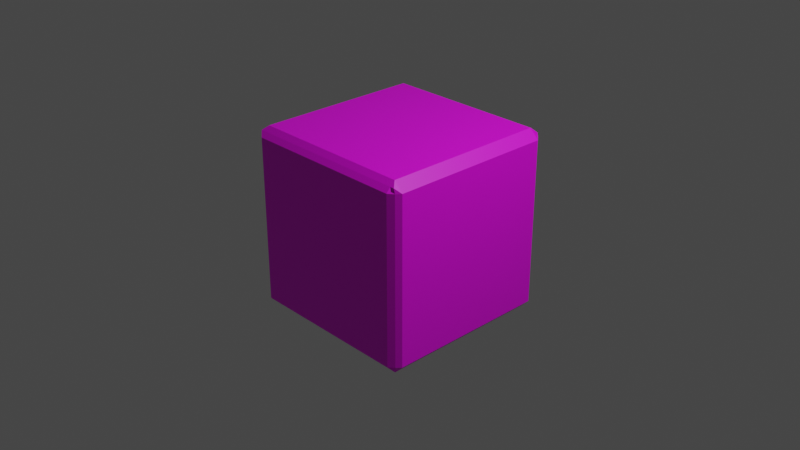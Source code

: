 # Source: Boss.blend  (saved by Blender 3.3.6; exported with 4.5.12 LTS)
import bpy
from mathutils import Matrix  # noqa: F401  (used for matrix-valued properties, if any)

bpy.ops.wm.read_factory_settings(use_empty=True)
scene = bpy.context.scene
scene.name = 'Scene'

# ---- collections
col_collection = bpy.data.collections.new('Collection'); scene.collection.children.link(col_collection)

# ---- images (referenced by path relative to the original .blend; pixels are not part of the script)
import os
ASSET_DIR = os.environ.get("B2B_ASSET_DIR", "")  # directory of the original .blend (textures are referenced by path, not embedded)
HERE = os.path.dirname(os.path.abspath(__file__))  # packed textures are extracted next to this script under _unpacked/

def load_image(name, relpath, width, height, colorspace="sRGB"):
    """Load a texture the original file referenced (path relative to the .blend, or extracted next to this script)."""
    p = next((c for c in (os.path.join(HERE, relpath), os.path.join(ASSET_DIR, relpath)) if relpath and os.path.exists(c)), "")
    if p:
        img = bpy.data.images.load(p, check_existing=True)
        img.name = name
    else:  # same state as the original file: an image datablock whose file is absent (Cycles renders it pink)
        img = bpy.data.images.new(name, width, height)
        img.source = "FILE"
        img.filepath = "//" + (relpath or name)
    img.colorspace_settings.name = colorspace
    return img
img_boss_png = load_image('Boss.png', 'Boss.png', 1024, 1024, 'sRGB')

# ---- materials (node trees are filled in below, after node groups)
mat_material = bpy.data.materials.new('Material')
mat_material.alpha_threshold = 0.0
mat_material.use_transparent_shadow = False
mat_material.roughness = 0.5
mat_material.line_color = (0.0, 0.0, 0.0, 1.0)

# ---- material node trees
mat_material.use_nodes = True; mat_material.node_tree.nodes.clear()
_N = mat_material.node_tree.nodes; _L = mat_material.node_tree.links
n0 = _N.new('ShaderNodeOutputMaterial'); n0.name = 'Material Output'; n0.location = (300, 300)
n1 = _N.new('ShaderNodeBsdfPrincipled'); n1.name = 'Principled BSDF'; n1.location = (10, 300)
n1.distribution = 'GGX'
n1.subsurface_method = 'RANDOM_WALK_SKIN'
n1.inputs[3].default_value = 1.45
n1.inputs[27].default_value = (0.0, 0.0, 0.0, 1.0)
n1.inputs[28].default_value = 1.0
n2 = _N.new('ShaderNodeTexImage'); n2.name = '画像テクスチャ'; n2.location = (-280, 280)
n2.image = img_boss_png
_L.new(n1.outputs[0], n0.inputs[0])
_L.new(n2.outputs[0], n1.inputs[0])
n0.is_active_output = True

# ---- world
world_world = bpy.data.worlds.new('World'); scene.world = world_world
world_world.use_nodes = True; world_world.node_tree.nodes.clear()
_N = world_world.node_tree.nodes; _L = world_world.node_tree.links
n0 = _N.new('ShaderNodeOutputWorld'); n0.name = 'World Output'; n0.location = (300, 300)
n1 = _N.new('ShaderNodeBackground'); n1.name = 'Background'; n1.location = (10, 300)
n1.inputs[0].default_value = (0.05088, 0.05088, 0.05088, 1.0)
_L.new(n1.outputs[0], n0.inputs[0])
n0.is_active_output = True
world_world.color = (0.05088, 0.05088, 0.05088)
world_world.use_sun_shadow = False
world_world.sun_shadow_jitter_overblur = 0.0

# ---- cameras
cam_camera = bpy.data.cameras.new('Camera')
cam_camera.clip_end = 100.0
cam_camera.ortho_scale = 7.314

# ---- lights
light_light = bpy.data.lights.new('Light', 'POINT')
light_light.transmission_factor = 0.0
light_light.energy = 1000.0
light_light.shadow_soft_size = 0.1
light_light.shadow_maximum_resolution = 0.006
light_light.use_absolute_resolution = True

# ---- meshes
me_x = bpy.data.meshes.new('立方体')
me_x.from_pydata([(-0.9466, -0.9544, -0.9506), (-0.9466, -0.9544, 0.9506), (-0.9466, 0.9544, -0.9506), (-0.9466, 0.9544, 0.9506), (0.9469, -0.9544, -0.9506), (0.9469, -0.9544, 0.9506), (0.9469, 0.9544, -0.9506), (0.9469, 0.9544, 0.9506), (-0.9453, -0.959, 0.8991), (-0.9453, 0.959, 0.8991), (0.959, 0.9527, 0.8991), (0.959, -0.9527, 0.8991), (-0.8926, 0.9544, -0.9506), (-0.8926, 0.9544, 0.9506), (-0.8926, -0.9544, -0.9506), (-0.8926, -0.9544, 0.9506), (-0.8926, -1.0, 0.8991), (-0.8926, 1.0, 0.8991), (-0.8932, -0.9024, -1.0), (-0.8926, -0.9024, 1.0), (0.9033, -0.9024, -1.0), (0.9011, -0.9024, 1.0), (1.0, -0.9024, 0.8991), (-1.0, -0.9024, 0.8991), (-0.8926, -0.9024, 1.0), (-0.8926, -0.9024, -1.0), (-0.9453, 0.959, -0.9001), (0.959, 0.9527, -0.9001), (0.959, -0.9527, -0.9001), (-0.9453, -0.959, -0.9001), (-0.8926, 1.0, -0.9001), (-0.8926, -1.0, -0.9001), (-1.0, -0.9024, -0.9001), (1.0, -0.9024, -0.9001), (-0.8926, 0.9034, 1.0), (0.9011, 0.9034, -1.0), (-1.0, 0.9034, 0.8991), (-0.8926, 0.9034, -1.0), (0.9011, 0.9034, 1.0), (1.0, 0.9034, 0.8991), (-0.8926, 0.9034, 1.0), (-0.8926, 0.9034, -1.0), (1.0, 0.9034, -0.9001), (-1.0, 0.9034, -0.9001), (0.9003, 0.9544, 0.9506), (0.9003, -0.9544, -0.9506), (0.9003, 1.0, 0.8991), (0.9003, 0.9544, -0.9506), (0.9003, -0.9544, 0.9506), (0.9003, -1.0, 0.8991), (0.9003, -0.9024, 1.0), (0.9003, -0.9024, -1.0), (0.9003, -1.0, -0.9001), (0.9003, 1.0, -0.9001), (0.9003, 0.9034, -1.0), (0.9003, 0.9034, 1.0)], [], [(36, 34, 3, 9), (46, 44, 7, 10), (22, 21, 5, 11), (16, 15, 1, 8), (51, 20, 4, 45), (24, 19, 1, 15), (31, 16, 8, 29), (33, 22, 11, 28), (53, 46, 10, 27), (43, 36, 9, 26), (26, 9, 17, 30), (52, 49, 16, 31), (50, 24, 15, 48), (18, 25, 14, 0), (49, 48, 15, 16), (9, 3, 13, 17), (37, 41, 25, 18), (55, 40, 24, 50), (29, 8, 23, 32), (42, 39, 22, 33), (40, 34, 19, 24), (54, 35, 20, 51), (39, 38, 21, 22), (8, 1, 19, 23), (35, 42, 33, 20), (0, 29, 32, 18), (45, 52, 31, 14), (2, 26, 30, 12), (37, 43, 26, 2), (47, 53, 27, 6), (20, 33, 28, 4), (14, 31, 29, 0), (18, 32, 43, 37), (6, 27, 42, 35), (10, 7, 38, 39), (47, 6, 35, 54), (13, 3, 34, 40), (27, 10, 39, 42), (44, 13, 40, 55), (2, 12, 41, 37), (32, 23, 36, 43), (23, 19, 34, 36), (7, 44, 55, 38), (12, 47, 54, 41), (12, 30, 53, 47), (4, 28, 52, 45), (41, 54, 51, 25), (38, 55, 50, 21), (11, 5, 48, 49), (21, 50, 48, 5), (28, 11, 49, 52), (30, 17, 46, 53), (25, 51, 45, 14), (17, 13, 44, 46)])
_uv = me_x.uv_layers.new(name='UVマップ')
_uv.uv.foreach_set('vector', [0.3447, 0.3613, 0.3262, 0.3613, 0.3355, 0.3525, 0.3447, 0.3447, 0.9911, 0.6722, 1.0, 0.6722, 1.0, 0.6802, 0.9911, 0.6894, 0.0, 0.6725, 0.01705, 0.6725, 0.009154, 0.6815, 0.0, 0.6894, 0.6635, 0.6708, 0.6723, 0.6708, 0.6723, 0.6802, 0.6635, 0.6894, 0.3275, 0.3279, 0.328, 0.3279, 0.3355, 0.3368, 0.3275, 0.3368, 0.3262, 0.6725, 0.3262, 0.6725, 0.3355, 0.6815, 0.3262, 0.6815, 0.3534, 0.6708, 0.6635, 0.6708, 0.6635, 0.6894, 0.3534, 0.6894, 0.6725, 0.3275, 0.6725, 0.01739, 0.6894, 0.01739, 0.6894, 0.3275, 0.681, 0.6722, 0.9911, 0.6722, 0.9911, 0.6894, 0.681, 0.6894, 0.9994, 0.01665, 0.6894, 0.01665, 0.6894, 0.0, 0.9994, 0.0, 0.681, 0.3447, 0.9911, 0.3447, 0.9911, 0.3632, 0.681, 0.3632, 0.3534, 0.3619, 0.6635, 0.3619, 0.6635, 0.6708, 0.3534, 0.6708, 0.01717, 0.6725, 0.3262, 0.6725, 0.3262, 0.6815, 0.01717, 0.6815, 0.01841, 0.3279, 0.01852, 0.3279, 0.01852, 0.3368, 0.009207, 0.3368, 0.6635, 0.3619, 0.6723, 0.3619, 0.6723, 0.6708, 0.6635, 0.6708, 0.9911, 0.3447, 1.0, 0.3539, 1.0, 0.3632, 0.9911, 0.3632, 0.01852, 0.01665, 0.01852, 0.01665, 0.01852, 0.3279, 0.01841, 0.3279, 0.01718, 0.3613, 0.3262, 0.3613, 0.3262, 0.6725, 0.01717, 0.6725, 0.9994, 0.3447, 0.6894, 0.3447, 0.6894, 0.3279, 0.9994, 0.3279, 0.3613, 0.3275, 0.3613, 0.01739, 0.6725, 0.01739, 0.6725, 0.3275, 0.9994, 0.0, 0.9994, 0.0, 0.9994, 0.3112, 0.9994, 0.3112, 0.3275, 0.01665, 0.3276, 0.01665, 0.328, 0.3279, 0.3275, 0.3279, 0.3613, 0.01739, 0.3613, 0.0, 0.6725, 0.0, 0.6725, 0.01739, 0.3447, 0.6894, 0.3355, 0.6815, 0.3262, 0.6725, 0.3447, 0.6725, 0.3613, 0.3447, 0.3613, 0.3275, 0.6725, 0.3275, 0.6725, 0.3447, 0.009207, 0.3368, 0.0, 0.3447, 0.0, 0.3279, 0.01841, 0.3279, 0.3447, 0.3619, 0.3534, 0.3619, 0.3534, 0.6708, 0.3447, 0.6708, 0.6723, 0.3539, 0.681, 0.3447, 0.681, 0.3632, 0.6723, 0.3632, 0.01852, 0.01665, 0.0, 0.01665, 0.0, 0.0, 0.009207, 0.007855, 0.6723, 0.6722, 0.681, 0.6722, 0.681, 0.6894, 0.6723, 0.6802, 0.328, 0.3279, 0.3447, 0.3279, 0.3447, 0.3447, 0.3355, 0.3368, 0.3447, 0.6708, 0.3534, 0.6708, 0.3534, 0.6894, 0.3447, 0.6802, 0.01841, 0.3279, 0.0, 0.3279, 0.0, 0.01665, 0.01852, 0.01665, 0.3355, 0.007855, 0.3447, 0.0, 0.3447, 0.01665, 0.3276, 0.01665, 0.0, 0.3447, 0.009154, 0.3525, 0.01705, 0.3613, 0.0, 0.3613, 0.3275, 0.007855, 0.3355, 0.007855, 0.3276, 0.01665, 0.3275, 0.01665, 0.3262, 0.3525, 0.3355, 0.3525, 0.3262, 0.3613, 0.3262, 0.3613, 0.3447, 0.3275, 0.3447, 0.01739, 0.3613, 0.01739, 0.3613, 0.3275, 0.01718, 0.3525, 0.3262, 0.3525, 0.3262, 0.3613, 0.01718, 0.3613, 0.009207, 0.007855, 0.01852, 0.007855, 0.01852, 0.01665, 0.01852, 0.01665, 0.9994, 0.3279, 0.6894, 0.3279, 0.6894, 0.01665, 0.9994, 0.01665, 0.3447, 0.6725, 0.3262, 0.6725, 0.3262, 0.3613, 0.3447, 0.3613, 0.009154, 0.3525, 0.01718, 0.3525, 0.01718, 0.3613, 0.01705, 0.3613, 0.01852, 0.007855, 0.3275, 0.007855, 0.3275, 0.01665, 0.01852, 0.01665, 0.6723, 0.3632, 0.681, 0.3632, 0.681, 0.6722, 0.6723, 0.6722, 0.3447, 0.3538, 0.3534, 0.3447, 0.3534, 0.3619, 0.3447, 0.3619, 0.01852, 0.01665, 0.3275, 0.01665, 0.3275, 0.3279, 0.01852, 0.3279, 0.01705, 0.3613, 0.01718, 0.3613, 0.01717, 0.6725, 0.01705, 0.6725, 0.6635, 0.3447, 0.6723, 0.3538, 0.6723, 0.3619, 0.6635, 0.3619, 0.01705, 0.6725, 0.01717, 0.6725, 0.01717, 0.6815, 0.009154, 0.6815, 0.3534, 0.3447, 0.6635, 0.3447, 0.6635, 0.3619, 0.3534, 0.3619, 0.681, 0.3632, 0.9911, 0.3632, 0.9911, 0.6722, 0.681, 0.6722, 0.01852, 0.3279, 0.3275, 0.3279, 0.3275, 0.3368, 0.01852, 0.3368, 0.9911, 0.3632, 1.0, 0.3632, 1.0, 0.6722, 0.9911, 0.6722])
me_x.materials.append(mat_material)
me_x.use_mirror_x = True
me_x.update()

# ---- objects
ob_light = bpy.data.objects.new('Light', light_light)
ob_camera = bpy.data.objects.new('Camera', cam_camera)
ob_x = bpy.data.objects.new('立方体', me_x)

# ---- transforms, parenting, visibility, modifiers, constraints
ob_light.location = (4.076, 1.005, 5.904)
ob_light.rotation_euler = (0.6503, 0.05522, 1.866)
ob_light.lock_rotations_4d = False
ob_light.empty_display_type = 'ARROWS'
ob_light.color = (0.0, 0.0, 0.0, 0.0)
ob_light.lineart.crease_threshold = 0.0
ob_camera.location = (7.359, -6.926, 4.958)
ob_camera.rotation_euler = (1.109, 0.0, 0.8149)
ob_camera.lock_rotations_4d = False
ob_camera.empty_display_type = 'ARROWS'
ob_camera.color = (0.0, 0.0, 0.0, 0.0)
ob_camera.display_type = 'WIRE'
ob_camera.lineart.crease_threshold = 0.0
ob_x.location = (0.0, 0.0, 0.0)
ob_x.use_mesh_mirror_x = True

# ---- collection membership
col_collection.objects.link(ob_light)
col_collection.objects.link(ob_camera)
col_collection.objects.link(ob_x)

# ---- scene / render settings (as saved in the file)
scene.camera = ob_camera
scene.frame_start = 1; scene.frame_end = 250; scene.frame_set(103)
scene.render.engine = 'BLENDER_EEVEE_NEXT'
scene.cycles.sampling_pattern = 'TABULATED_SOBOL'
scene.cycles.use_light_tree = False
scene.view_settings.view_transform = 'Filmic'
bpy.context.view_layer.update()
